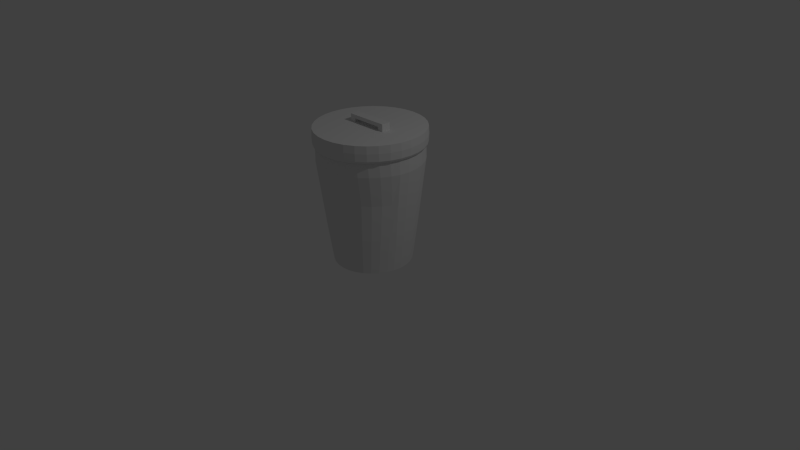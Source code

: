 # Source: Trashcan.blend  (saved by Blender 2.72.0; exported with 4.5.12 LTS)
import bpy
from mathutils import Matrix  # noqa: F401  (used for matrix-valued properties, if any)

bpy.ops.wm.read_factory_settings(use_empty=True)
scene = bpy.context.scene
scene.name = 'Scene'

# ---- collections
col_collection_1 = bpy.data.collections.new('Collection 1'); scene.collection.children.link(col_collection_1)

# ---- world
world_world = bpy.data.worlds.new('World'); scene.world = world_world
world_world.color = (0.05088, 0.05088, 0.05088)
world_world.use_sun_shadow = False
world_world.sun_shadow_jitter_overblur = 0.0
world_world.cycles.sampling_method = 'MANUAL'
world_world.cycles.sample_map_resolution = 256

# ---- cameras
cam_camera = bpy.data.cameras.new('Camera')
cam_camera.clip_end = 100.0
cam_camera.lens = 35.0
cam_camera.sensor_width = 32.0
cam_camera.sensor_height = 18.0
cam_camera.ortho_scale = 7.314
cam_camera.dof.focus_distance = 0.0
cam_camera.dof.aperture_fstop = 128.0

# ---- lights
light_lamp = bpy.data.lights.new('Lamp', 'POINT')
light_lamp.transmission_factor = 0.0
light_lamp.cutoff_distance = 30.0
light_lamp.energy = 100.0
light_lamp.shadow_buffer_clip_start = 1.001
light_lamp.shadow_soft_size = 0.1
light_lamp.shadow_maximum_resolution = 0.006
light_lamp.use_absolute_resolution = True
light_lamp.cycles.use_multiple_importance_sampling = False

# ---- meshes
me_circle = bpy.data.meshes.new('Circle')
me_circle.from_pydata([(0.0007516, 0.5086, -0.002344), (-0.09694, 0.4988, -0.002344), (-0.1909, 0.4699, -0.002344), (-0.2775, 0.423, -0.002344), (-0.3533, 0.3599, -0.002344), (-0.4156, 0.283, -0.002344), (-0.4619, 0.1952, -0.002344), (-0.4904, 0.1, -0.002344), (-0.5, 0.001018, -0.002344), (-0.4904, -0.098, -0.002344), (-0.4619, -0.1932, -0.002344), (-0.4156, -0.281, -0.002344), (-0.3533, -0.3579, -0.002344), (-0.2775, -0.421, -0.002344), (-0.1909, -0.4679, -0.002344), (-0.09694, -0.4968, -0.002344), (0.0007518, -0.5065, -0.002344), (0.09845, -0.4968, -0.002344), (0.1924, -0.4679, -0.002344), (0.279, -0.421, -0.002344), (0.3548, -0.3579, -0.002344), (0.4171, -0.281, -0.002344), (0.4634, -0.1932, -0.002344), (0.4919, -0.098, -0.002344), (0.5015, 0.001018, -0.002344), (0.4919, 0.1, -0.002344), (0.4634, 0.1952, -0.002344), (0.4171, 0.283, -0.002344), (0.3548, 0.3599, -0.002344), (0.279, 0.423, -0.002344), (0.1924, 0.4699, -0.002344), (0.09845, 0.4988, -0.002344), (0.0009856, 0.6764, 1.663), (-0.1289, 0.6634, 1.663), (-0.2539, 0.625, 1.663), (-0.369, 0.5626, 1.663), (-0.4699, 0.4787, 1.663), (-0.5528, 0.3764, 1.663), (-0.6143, 0.2597, 1.663), (-0.6522, 0.133, 1.663), (-0.665, 0.001355, 1.663), (-0.6522, -0.1303, 1.663), (-0.6143, -0.257, 1.663), (-0.5528, -0.3737, 1.663), (-0.4699, -0.4759, 1.663), (-0.369, -0.5599, 1.663), (-0.2539, -0.6223, 1.663), (-0.1289, -0.6607, 1.663), (0.0009859, -0.6736, 1.663), (0.1309, -0.6607, 1.663), (0.2559, -0.6223, 1.663), (0.371, -0.5599, 1.663), (0.4719, -0.4759, 1.663), (0.5547, -0.3737, 1.663), (0.6163, -0.257, 1.663), (0.6542, -0.1303, 1.663), (0.667, 0.001355, 1.663), (0.6542, 0.133, 1.663), (0.6163, 0.2597, 1.663), (0.5547, 0.3764, 1.663), (0.4719, 0.4787, 1.663), (0.371, 0.5626, 1.663), (0.2559, 0.625, 1.663), (0.1309, 0.6634, 1.663), (0.1223, 0.6202, 0.9476), (0.0007516, 0.6323, 0.9476), (0.4412, -0.3945, 0.9476), (0.5186, -0.2988, 0.9476), (-0.6101, -0.1221, 0.9476), (-0.5747, -0.2406, 0.9476), (0.3468, 0.5259, 0.9476), (0.2391, 0.5842, 0.9476), (0.2391, -0.5313, 0.9476), (0.3468, -0.473, 0.9476), (-0.6101, 0.1242, 0.9476), (-0.6221, 0.001018, 0.9476), (0.5186, 0.3517, 0.9476), (0.4412, 0.4474, 0.9476), (0.0007519, -0.5794, 0.9476), (0.1223, -0.5673, 0.9476), (-0.5171, 0.3517, 0.9476), (-0.5747, 0.2426, 0.9476), (0.6116, 0.1242, 0.9476), (0.5762, 0.2426, 0.9476), (-0.3453, 0.5259, 0.9476), (-0.4397, 0.4474, 0.9476), (-0.2376, -0.5822, 0.9476), (-0.1208, -0.5673, 0.9476), (0.6116, -0.1221, 0.9476), (0.6236, 0.001018, 0.9476), (-0.1208, 0.6202, 0.9476), (-0.2376, 0.5842, 0.9476), (-0.4397, -0.4454, 0.9476), (-0.3453, -0.5239, 0.9476), (0.5762, -0.1897, 0.9476), (-0.5171, -0.3497, 0.9476), (0.111, 0.5628, 0.4727), (0.4004, -0.3786, 0.4727), (-0.5536, -0.1107, 0.4727), (0.3148, 0.4773, 0.4727), (0.217, -0.5028, 0.4727), (-0.5536, 0.1128, 0.4727), (0.4707, 0.3193, 0.4727), (0.0007518, -0.5464, 0.4727), (-0.4692, 0.2864, 0.4727), (0.5551, 0.1128, 0.4727), (-0.3133, 0.4444, 0.4727), (-0.2155, -0.5282, 0.4727), (0.5551, -0.1107, 0.4727), (-0.1095, 0.53, 0.4727), (-0.3989, -0.404, 0.4727), (0.0007516, 0.541, 0.4727), (0.4707, -0.2918, 0.4727), (-0.5214, -0.2182, 0.4727), (0.217, 0.5302, 0.4727), (0.3148, -0.4498, 0.4727), (-0.5644, 0.001018, 0.4727), (0.4004, 0.4061, 0.4727), (0.111, -0.5354, 0.4727), (-0.5214, 0.1874, 0.4727), (0.5229, 0.2202, 0.4727), (-0.3989, 0.3732, 0.4727), (-0.1095, -0.5354, 0.4727), (0.5659, 0.001018, 0.4727), (-0.2155, 0.4974, 0.4727), (-0.3133, -0.4753, 0.4727), (0.5229, -0.1928, 0.4727), (-0.4692, -0.3172, 0.4727), (0.0007517, 0.681, 1.344), (0.5586, -0.3513, 1.344), (-0.5515, -0.2592, 1.344), (0.2575, 0.6293, 1.344), (0.3735, -0.539, 1.344), (-0.6026, 0.001018, 1.344), (0.4752, 0.4819, 1.344), (0.1317, -0.6405, 1.344), (-0.5515, 0.2613, 1.344), (0.6206, 0.2613, 1.344), (-0.4737, 0.4819, 1.344), (-0.1301, -0.6405, 1.344), (0.6717, 0.001018, 1.344), (-0.256, 0.6293, 1.344), (-0.372, -0.5644, 1.344), (0.6206, -0.2338, 1.344), (-0.4895, -0.3768, 1.344), (0.1316, 0.668, 1.344), (0.4752, -0.4544, 1.344), (-0.5897, -0.1316, 1.344), (0.3735, 0.5664, 1.344), (0.2575, -0.6018, 1.344), (-0.5897, 0.1337, 1.344), (0.5586, 0.3788, 1.344), (0.0007519, -0.6536, 1.344), (-0.5571, 0.3788, 1.344), (0.6588, 0.1337, 1.344), (-0.372, 0.5664, 1.344), (-0.256, -0.6272, 1.344), (0.6588, -0.1316, 1.344), (-0.1301, 0.668, 1.344), (-0.4737, -0.4798, 1.344), (-0.3906, 0.5851, 1.754), (-0.269, 0.6501, 1.754), (-0.1371, 0.6901, 1.754), (0.0001603, 0.7037, 1.754), (-0.4972, 0.4976, 1.754), (-0.5847, 0.391, 1.754), (-0.6497, 0.2694, 1.754), (-0.6897, 0.1375, 1.754), (-0.7033, 0.0002278, 1.754), (-0.6897, -0.137, 1.754), (-0.6497, -0.269, 1.754), (-0.5847, -0.3906, 1.754), (-0.4972, -0.4972, 1.754), (-0.3906, -0.5846, 1.754), (-0.269, -0.6497, 1.754), (-0.1371, -0.6897, 1.754), (0.0001605, -0.7032, 1.754), (0.1374, -0.6897, 1.754), (0.2693, -0.6497, 1.754), (0.391, -0.5846, 1.754), (0.4976, -0.4972, 1.754), (0.585, -0.3906, 1.754), (0.65, -0.269, 1.754), (0.6901, -0.137, 1.754), (0.7036, 0.0002284, 1.754), (0.6901, 0.1375, 1.754), (0.65, 0.2694, 1.754), (0.585, 0.391, 1.754), (0.4976, 0.4976, 1.754), (0.391, 0.5851, 1.754), (0.2693, 0.6501, 1.754), (0.1374, 0.6901, 1.754), (-0.3906, 0.5851, 1.561), (-0.269, 0.6501, 1.561), (-0.1371, 0.6901, 1.561), (0.0001603, 0.7037, 1.561), (-0.4972, 0.4976, 1.561), (-0.5847, 0.391, 1.561), (-0.6497, 0.2694, 1.561), (-0.6897, 0.1375, 1.561), (-0.7033, 0.0002278, 1.561), (-0.6897, -0.137, 1.561), (-0.6497, -0.269, 1.561), (-0.5847, -0.3906, 1.561), (-0.4972, -0.4972, 1.561), (-0.3906, -0.5846, 1.561), (-0.269, -0.6497, 1.561), (-0.1371, -0.6897, 1.561), (0.0001605, -0.7032, 1.561), (0.1374, -0.6897, 1.561), (0.2693, -0.6497, 1.561), (0.391, -0.5846, 1.561), (0.4976, -0.4972, 1.561), (0.585, -0.3906, 1.561), (0.65, -0.269, 1.561), (0.6901, -0.137, 1.561), (0.7036, 0.0002284, 1.561), (0.6901, 0.1375, 1.561), (0.65, 0.2694, 1.561), (0.585, 0.391, 1.561), (0.4976, 0.4976, 1.561), (0.391, 0.5851, 1.561), (0.2693, 0.6501, 1.561), (0.1374, 0.6901, 1.561), (0.3939, 0.5894, 1.657), (0.2713, 0.6549, 1.657), (0.2713, -0.6545, 1.657), (0.3939, -0.589, 1.657), (-0.6949, 0.1385, 1.657), (-0.7085, 0.0002278, 1.657), (0.5894, 0.3939, 1.657), (0.5012, 0.5013, 1.657), (0.0001605, -0.7084, 1.657), (0.1384, -0.6948, 1.657), (-0.589, 0.3939, 1.657), (-0.6545, 0.2714, 1.657), (0.6952, 0.1385, 1.657), (0.6549, 0.2714, 1.657), (0.0001603, 0.7089, 1.657), (-0.1381, 0.6952, 1.657), (-0.271, -0.6545, 1.657), (-0.1381, -0.6948, 1.657), (0.6952, -0.138, 1.657), (0.7088, 0.0002284, 1.657), (-0.271, 0.6549, 1.657), (-0.3935, 0.5894, 1.657), (-0.5009, -0.5009, 1.657), (-0.3935, -0.589, 1.657), (0.5894, -0.3935, 1.657), (0.6549, -0.271, 1.657), (-0.6545, -0.271, 1.657), (-0.589, -0.3935, 1.657), (0.1384, 0.6952, 1.657), (0.5012, -0.5009, 1.657), (-0.6949, -0.138, 1.657), (-0.5009, 0.5013, 1.657), (-0.3524, 0.5278, 1.578), (-0.2427, 0.5865, 1.578), (-0.1236, 0.6226, 1.578), (0.0001603, 0.6348, 1.578), (-0.4485, 0.4489, 1.578), (-0.5274, 0.3528, 1.578), (-0.5861, 0.2431, 1.578), (-0.6222, 0.124, 1.578), (-0.6344, 0.0002278, 1.578), (-0.6222, -0.1236, 1.578), (-0.5861, -0.2426, 1.578), (-0.5274, -0.3523, 1.578), (-0.4485, -0.4485, 1.578), (-0.3524, -0.5274, 1.578), (-0.2427, -0.586, 1.578), (-0.1236, -0.6221, 1.578), (0.0001605, -0.6343, 1.578), (0.124, -0.6221, 1.578), (0.243, -0.586, 1.578), (0.3527, -0.5274, 1.578), (0.4488, -0.4485, 1.578), (0.5278, -0.3523, 1.578), (0.5864, -0.2426, 1.578), (0.6225, -0.1236, 1.578), (0.6347, 0.0002283, 1.578), (0.6225, 0.124, 1.578), (0.5864, 0.2431, 1.578), (0.5278, 0.3528, 1.578), (0.4488, 0.4489, 1.578), (0.3527, 0.5278, 1.578), (0.243, 0.5865, 1.578), (0.124, 0.6226, 1.578), (0.6361, 0.2637, 1.534), (0.5725, 0.3827, 1.534), (-0.4866, 0.487, 1.534), (-0.5722, 0.3827, 1.534), (-0.1341, -0.6749, 1.534), (0.0001605, -0.6881, 1.534), (0.6885, 0.0002284, 1.534), (0.6753, 0.1345, 1.534), (-0.1341, 0.6754, 1.534), (-0.2633, 0.6362, 1.534), (-0.3823, -0.5721, 1.534), (-0.2633, -0.6357, 1.534), (0.6361, -0.2632, 1.534), (0.6753, -0.1341, 1.534), (-0.3823, 0.5726, 1.534), (-0.5722, -0.3822, 1.534), (-0.4866, -0.4865, 1.534), (0.1345, 0.6754, 1.534), (0.0001603, 0.6886, 1.534), (0.4869, -0.4865, 1.534), (0.5725, -0.3822, 1.534), (-0.675, -0.1341, 1.534), (-0.6358, -0.2632, 1.534), (0.3826, 0.5726, 1.534), (0.2636, 0.6362, 1.534), (0.2636, -0.6357, 1.534), (0.3826, -0.5721, 1.534), (-0.675, 0.1345, 1.534), (-0.6882, 0.0002278, 1.534), (0.4869, 0.487, 1.534), (0.1345, -0.6749, 1.534), (-0.6358, 0.2637, 1.534), (0.2061, 0.05879, 1.847), (-0.2058, 0.05879, 1.847), (0.2061, -0.05834, 1.847), (-0.2058, -0.05834, 1.847), (0.2061, 0.05879, 1.801), (-0.2058, 0.05879, 1.801), (0.2061, -0.05834, 1.801), (-0.2058, -0.05834, 1.801), (0.2061, 0.05879, 1.847), (-0.2058, 0.05879, 1.847), (0.2061, -0.05834, 1.847), (-0.2058, -0.05834, 1.847), (0.2061, 0.05879, 1.801), (-0.2058, 0.05879, 1.801), (0.2061, -0.05834, 1.801), (-0.2058, -0.05834, 1.801), (0.281, 0.05879, 1.847), (-0.2807, 0.05879, 1.847), (0.281, -0.05834, 1.847), (-0.2807, -0.05834, 1.847), (0.281, 0.05879, 1.801), (-0.2807, 0.05879, 1.801), (0.281, -0.05834, 1.801), (-0.2807, -0.05834, 1.801), (0.2061, 0.05879, 1.7), (-0.2058, 0.05879, 1.7), (0.2061, -0.05834, 1.7), (-0.2058, -0.05834, 1.7), (0.281, 0.05879, 1.7), (-0.2807, 0.05879, 1.7), (0.281, -0.05834, 1.7), (-0.2807, -0.05834, 1.7)], [], [(145, 128, 32, 63), (146, 129, 53, 52), (147, 130, 42, 41), (148, 131, 62, 61), (149, 132, 51, 50), (150, 133, 40, 39), (151, 134, 60, 59), (152, 135, 49, 48), (153, 136, 38, 37), (154, 137, 58, 57), (155, 138, 36, 35), (156, 139, 47, 46), (157, 140, 56, 55), (158, 141, 34, 33), (159, 142, 45, 44), (129, 143, 54, 53), (130, 144, 43, 42), (131, 145, 63, 62), (132, 146, 52, 51), (133, 147, 41, 40), (134, 148, 61, 60), (135, 149, 50, 49), (136, 150, 39, 38), (137, 151, 59, 58), (138, 153, 37, 36), (139, 152, 48, 47), (140, 154, 57, 56), (141, 155, 35, 34), (142, 156, 46, 45), (143, 157, 55, 54), (128, 158, 33, 32), (144, 159, 44, 43), (1, 0, 31, 30, 29, 28, 27, 26, 25, 24, 23, 22, 21, 20, 19, 18, 17, 16, 15, 14, 13, 12, 11, 10, 9, 8, 7, 6, 5, 4, 3, 2), (96, 111, 65, 64), (97, 112, 67, 66), (98, 113, 69, 68), (99, 114, 71, 70), (100, 115, 73, 72), (101, 116, 75, 74), (102, 117, 77, 76), (103, 118, 79, 78), (104, 119, 81, 80), (105, 120, 83, 82), (106, 121, 85, 84), (107, 122, 87, 86), (108, 123, 89, 88), (109, 124, 91, 90), (110, 125, 93, 92), (112, 126, 94, 67), (113, 127, 95, 69), (114, 96, 64, 71), (115, 97, 66, 73), (116, 98, 68, 75), (117, 99, 70, 77), (118, 100, 72, 79), (119, 101, 74, 81), (120, 102, 76, 83), (121, 104, 80, 85), (122, 103, 78, 87), (123, 105, 82, 89), (124, 106, 84, 91), (125, 107, 86, 93), (126, 108, 88, 94), (111, 109, 90, 65), (127, 110, 92, 95), (31, 0, 111, 96), (20, 21, 112, 97), (9, 10, 113, 98), (29, 30, 114, 99), (18, 19, 115, 100), (7, 8, 116, 101), (27, 28, 117, 102), (16, 17, 118, 103), (5, 6, 119, 104), (25, 26, 120, 105), (3, 4, 121, 106), (14, 15, 122, 107), (23, 24, 123, 108), (1, 2, 124, 109), (12, 13, 125, 110), (21, 22, 126, 112), (10, 11, 127, 113), (30, 31, 96, 114), (19, 20, 97, 115), (8, 9, 98, 116), (28, 29, 99, 117), (17, 18, 100, 118), (6, 7, 101, 119), (26, 27, 102, 120), (4, 5, 104, 121), (15, 16, 103, 122), (24, 25, 105, 123), (2, 3, 106, 124), (13, 14, 107, 125), (22, 23, 108, 126), (0, 1, 109, 111), (11, 12, 110, 127), (64, 65, 128, 145), (66, 67, 129, 146), (68, 69, 130, 147), (70, 71, 131, 148), (72, 73, 132, 149), (74, 75, 133, 150), (76, 77, 134, 151), (78, 79, 135, 152), (80, 81, 136, 153), (82, 83, 137, 154), (84, 85, 138, 155), (86, 87, 139, 156), (88, 89, 140, 157), (90, 91, 141, 158), (92, 93, 142, 159), (67, 94, 143, 129), (69, 95, 144, 130), (71, 64, 145, 131), (73, 66, 146, 132), (75, 68, 147, 133), (77, 70, 148, 134), (79, 72, 149, 135), (81, 74, 150, 136), (83, 76, 151, 137), (85, 80, 153, 138), (87, 78, 152, 139), (89, 82, 154, 140), (91, 84, 155, 141), (93, 86, 156, 142), (94, 88, 157, 143), (65, 90, 158, 128), (95, 92, 159, 144), (224, 225, 222, 221), (226, 227, 211, 210), (228, 229, 200, 199), (230, 231, 220, 219), (232, 233, 209, 208), (234, 235, 198, 197), (236, 237, 218, 217), (238, 239, 194, 195), (240, 241, 207, 206), (242, 243, 216, 215), (244, 245, 192, 193), (246, 247, 205, 204), (248, 249, 214, 213), (250, 251, 203, 202), (225, 252, 223, 222), (227, 253, 212, 211), (229, 254, 201, 200), (231, 224, 221, 220), (233, 226, 210, 209), (235, 228, 199, 198), (237, 230, 219, 218), (255, 234, 197, 196), (241, 232, 208, 207), (243, 236, 217, 216), (239, 244, 193, 194), (247, 240, 206, 205), (249, 242, 215, 214), (245, 255, 196, 192), (251, 246, 204, 203), (252, 238, 195, 223), (253, 248, 213, 212), (254, 250, 202, 201), (164, 160, 161, 162, 163, 191, 190, 189, 188, 187, 186, 185, 184, 183, 182, 181, 180, 179, 178, 177, 176, 175, 174, 173, 172, 171, 170, 169, 168, 167, 166, 165), (189, 190, 225, 224), (178, 179, 227, 226), (167, 168, 229, 228), (187, 188, 231, 230), (176, 177, 233, 232), (165, 166, 235, 234), (185, 186, 237, 236), (163, 162, 239, 238), (174, 175, 241, 240), (183, 184, 243, 242), (161, 160, 245, 244), (172, 173, 247, 246), (181, 182, 249, 248), (170, 171, 251, 250), (190, 191, 252, 225), (179, 180, 253, 227), (168, 169, 254, 229), (188, 189, 224, 231), (177, 178, 226, 233), (166, 167, 228, 235), (186, 187, 230, 237), (164, 165, 234, 255), (175, 176, 232, 241), (184, 185, 236, 243), (162, 161, 244, 239), (173, 174, 240, 247), (182, 183, 242, 249), (160, 164, 255, 245), (171, 172, 246, 251), (191, 163, 238, 252), (180, 181, 248, 253), (169, 170, 250, 254), (288, 289, 283, 282), (290, 291, 261, 260), (292, 293, 272, 271), (294, 295, 281, 280), (296, 297, 257, 258), (298, 299, 270, 269), (300, 301, 279, 278), (302, 290, 260, 256), (303, 304, 268, 267), (305, 306, 259, 287), (307, 308, 277, 276), (309, 310, 266, 265), (311, 312, 286, 285), (313, 314, 275, 274), (315, 316, 264, 263), (289, 317, 284, 283), (293, 318, 273, 272), (291, 319, 262, 261), (295, 288, 282, 281), (306, 296, 258, 259), (299, 292, 271, 270), (301, 294, 280, 279), (297, 302, 256, 257), (304, 298, 269, 268), (308, 300, 278, 277), (310, 303, 267, 266), (312, 305, 287, 286), (314, 307, 276, 275), (316, 309, 265, 264), (317, 311, 285, 284), (318, 313, 274, 273), (319, 315, 263, 262), (218, 219, 289, 288), (196, 197, 291, 290), (207, 208, 293, 292), (216, 217, 295, 294), (194, 193, 297, 296), (205, 206, 299, 298), (214, 215, 301, 300), (192, 196, 290, 302), (203, 204, 304, 303), (223, 195, 306, 305), (212, 213, 308, 307), (201, 202, 310, 309), (221, 222, 312, 311), (210, 211, 314, 313), (199, 200, 316, 315), (219, 220, 317, 289), (208, 209, 318, 293), (197, 198, 319, 291), (217, 218, 288, 295), (195, 194, 296, 306), (206, 207, 292, 299), (215, 216, 294, 301), (193, 192, 302, 297), (204, 205, 298, 304), (213, 214, 300, 308), (202, 203, 303, 310), (222, 223, 305, 312), (211, 212, 307, 314), (200, 201, 309, 316), (220, 221, 311, 317), (209, 210, 313, 318), (198, 199, 315, 319), (320, 322, 323, 321), (324, 325, 327, 326), (323, 322, 326, 327), (325, 321, 329, 333), (320, 321, 325, 324), (320, 324, 332, 328), (333, 329, 337, 341), (328, 332, 340, 336), (326, 322, 330, 334), (323, 327, 335, 331), (327, 325, 333, 335), (324, 326, 334, 332), (321, 323, 331, 329), (322, 320, 328, 330), (337, 339, 343, 341), (338, 336, 340, 342), (334, 330, 338, 342), (331, 335, 343, 339), (334, 342, 350, 346), (343, 335, 347, 351), (329, 331, 339, 337), (330, 328, 336, 338), (347, 345, 349, 351), (344, 346, 350, 348), (333, 341, 349, 345), (340, 332, 344, 348), (341, 343, 351, 349), (342, 340, 348, 350), (335, 333, 345, 347), (332, 334, 346, 344)])
me_circle.use_remesh_preserve_volume = False
me_circle.use_remesh_preserve_attributes = False
me_circle.use_mirror_vertex_groups = False
me_circle.update()

# ---- objects
ob_circle = bpy.data.objects.new('Circle', me_circle)
ob_lamp = bpy.data.objects.new('Lamp', light_lamp)
ob_camera = bpy.data.objects.new('Camera', cam_camera)

# ---- transforms, parenting, visibility, modifiers, constraints
ob_circle.location = (0.0, 0.0, 0.0)
ob_circle.lineart.crease_threshold = 0.0
_vg = ob_circle.vertex_groups.new(name='Group')
ob_lamp.location = (4.076, 1.005, 5.904)
ob_lamp.rotation_euler = (0.6503, 0.05522, 1.866)
ob_lamp.lock_rotations_4d = False
ob_lamp.empty_display_type = 'ARROWS'
ob_lamp.color = (0.0, 0.0, 0.0, 0.0)
ob_lamp.lineart.crease_threshold = 0.0
ob_camera.location = (7.481, -6.508, 5.344)
ob_camera.rotation_euler = (1.109, 0.01082, 0.8149)
ob_camera.lock_rotations_4d = False
ob_camera.empty_display_type = 'ARROWS'
ob_camera.color = (0.0, 0.0, 0.0, 0.0)
ob_camera.display_type = 'WIRE'
ob_camera.lineart.crease_threshold = 0.0

# ---- collection membership
col_collection_1.objects.link(ob_circle)
col_collection_1.objects.link(ob_lamp)
col_collection_1.objects.link(ob_camera)

# ---- scene / render settings (as saved in the file)
scene.camera = ob_camera
scene.frame_start = 1; scene.frame_end = 250; scene.frame_set(1)
scene.render.engine = 'BLENDER_EEVEE_NEXT'
scene.render.resolution_percentage = 50
scene.render.dither_intensity = 0.0
scene.cycles.use_denoising = False
scene.cycles.samples = 10
scene.cycles.sampling_pattern = 'TABULATED_SOBOL'
scene.cycles.light_sampling_threshold = 0.0
scene.cycles.use_adaptive_sampling = False
scene.cycles.use_light_tree = False
scene.cycles.blur_glossy = 0.0
scene.cycles.pixel_filter_type = 'GAUSSIAN'
scene.cycles.sample_clamp_indirect = 0.0
scene.view_settings.view_transform = 'Standard'
bpy.context.view_layer.update()
